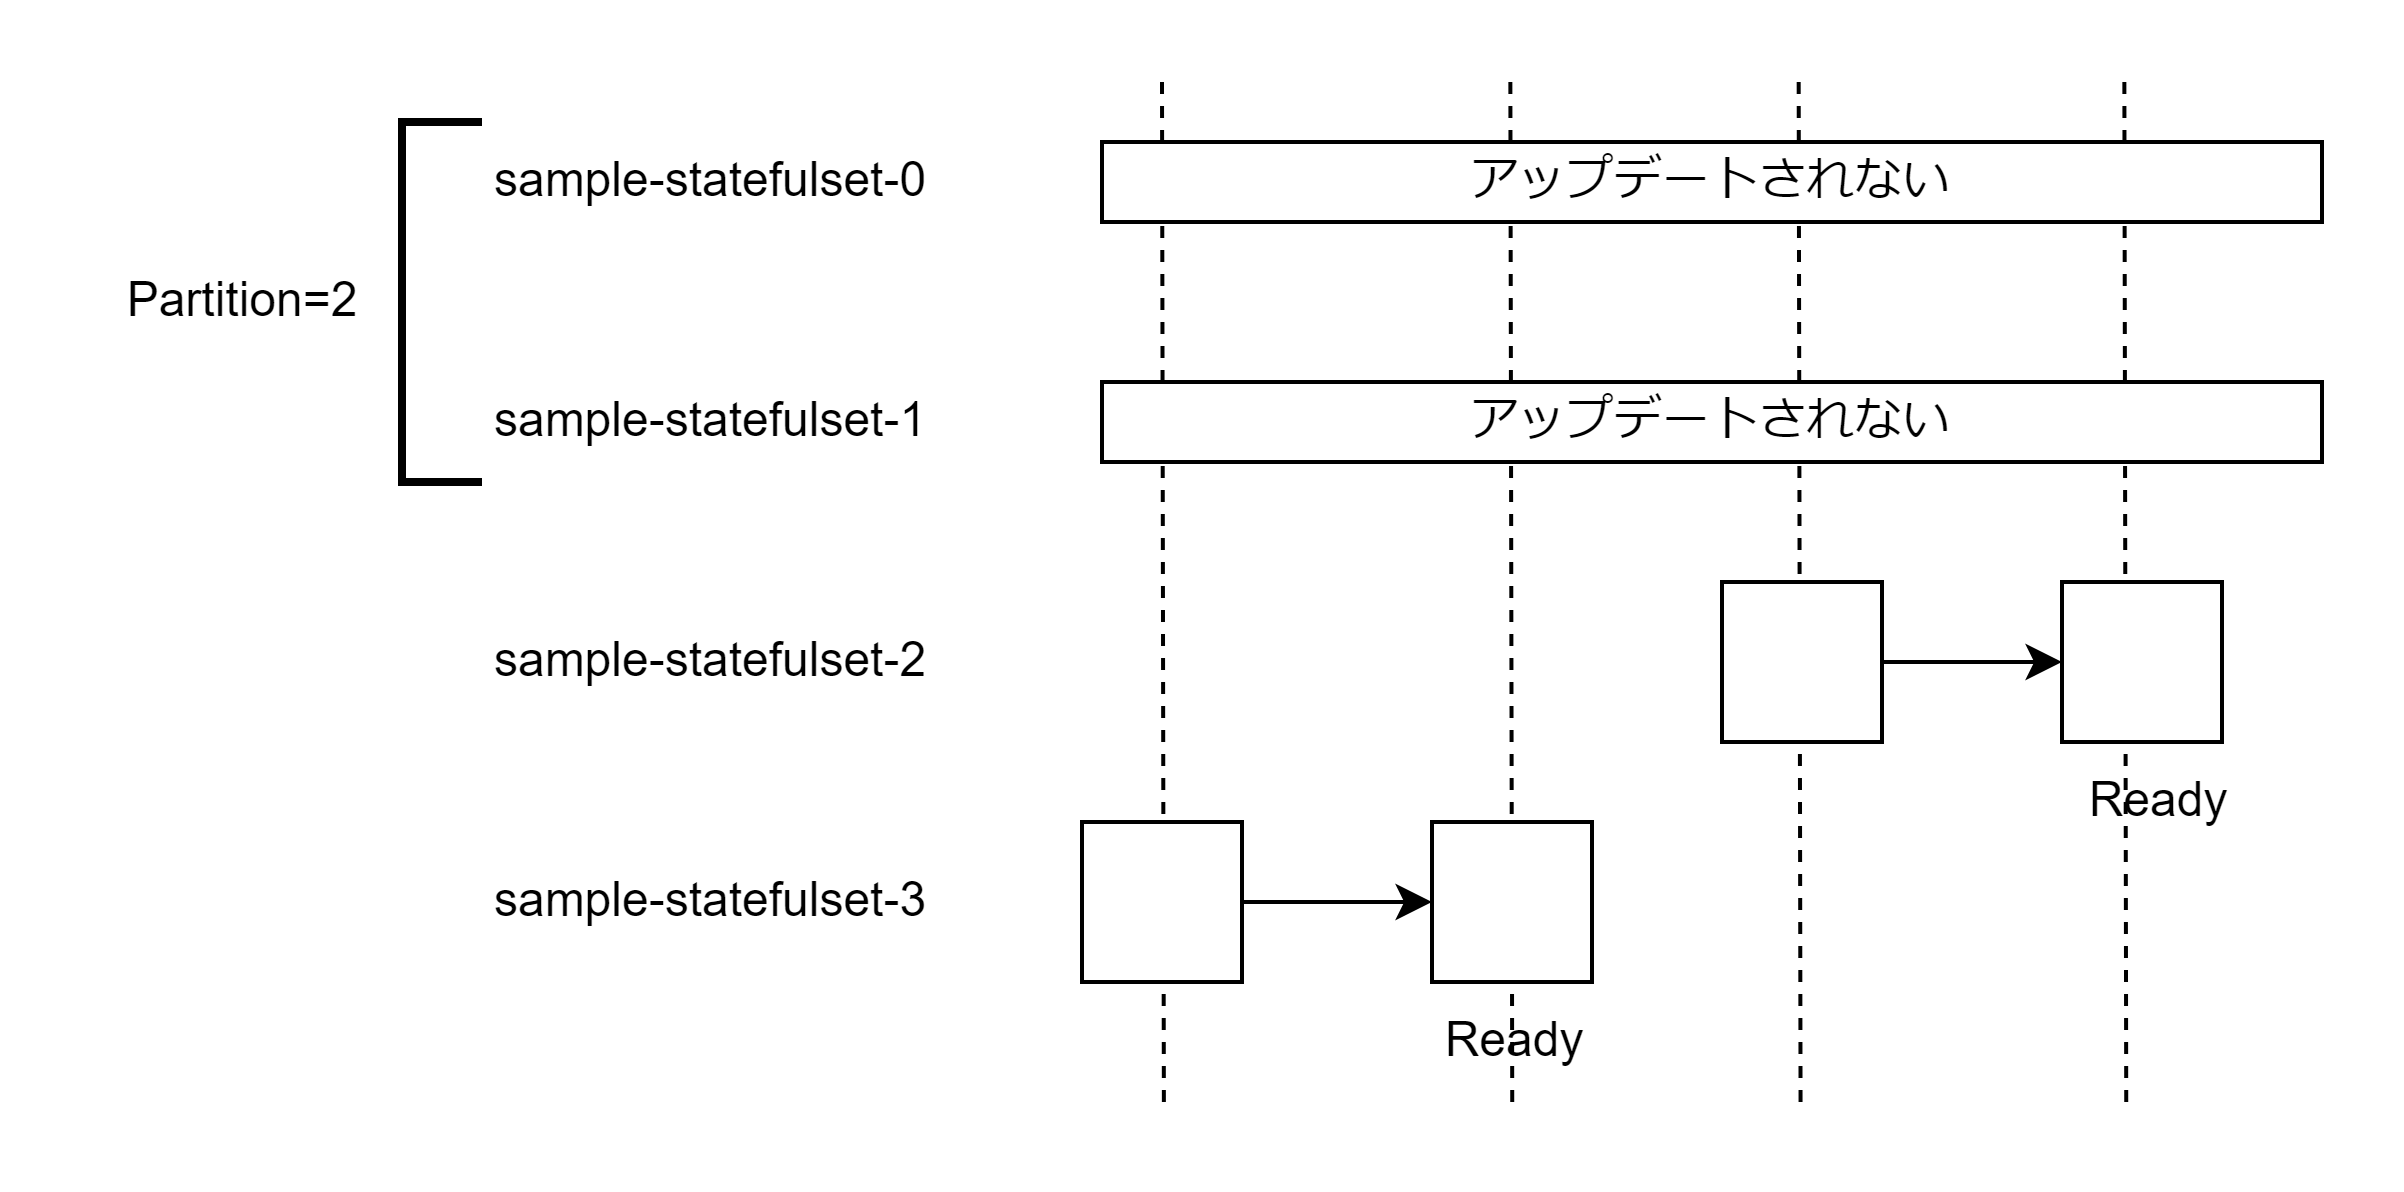

The diagram above was exported from draw.io. Its source (the exported page's mxGraphModel, read from the mxfile embedded in the PNG):
<mxGraphModel dx="2524" dy="-10057" grid="1" gridSize="10" guides="1" tooltips="1" connect="1" arrows="1" fold="1" page="1" pageScale="1" pageWidth="827" pageHeight="1169" math="0" shadow="0">
  <root>
    <mxCell id="0" />
    <mxCell id="1" parent="0" />
    <mxCell id="2" value="" style="endArrow=none;dashed=1;html=1;rounded=0;entryX=0.411;entryY=0.983;entryDx=0;entryDy=0;entryPerimeter=0;" edge="1" parent="1">
      <mxGeometry width="50" height="50" relative="1" as="geometry">
        <mxPoint x="-1269.53" y="17225" as="sourcePoint" />
        <mxPoint x="-1270.0049999999999" y="16969.66" as="targetPoint" />
      </mxGeometry>
    </mxCell>
    <mxCell id="3" value="" style="endArrow=none;dashed=1;html=1;rounded=0;entryX=0.411;entryY=0.983;entryDx=0;entryDy=0;entryPerimeter=0;" edge="1" parent="1">
      <mxGeometry width="50" height="50" relative="1" as="geometry">
        <mxPoint x="-1182.44" y="17225" as="sourcePoint" />
        <mxPoint x="-1182.915" y="16969.66" as="targetPoint" />
      </mxGeometry>
    </mxCell>
    <mxCell id="4" value="" style="endArrow=none;dashed=1;html=1;rounded=0;entryX=0.411;entryY=0.983;entryDx=0;entryDy=0;entryPerimeter=0;" edge="1" parent="1">
      <mxGeometry width="50" height="50" relative="1" as="geometry">
        <mxPoint x="-1110.36" y="17225" as="sourcePoint" />
        <mxPoint x="-1110.8349999999998" y="16969.66" as="targetPoint" />
      </mxGeometry>
    </mxCell>
    <mxCell id="5" value="" style="endArrow=none;dashed=1;html=1;rounded=0;entryX=0.411;entryY=0.983;entryDx=0;entryDy=0;entryPerimeter=0;" edge="1" parent="1">
      <mxGeometry width="50" height="50" relative="1" as="geometry">
        <mxPoint x="-1028.94" y="17225" as="sourcePoint" />
        <mxPoint x="-1029.415" y="16969.66" as="targetPoint" />
      </mxGeometry>
    </mxCell>
    <mxCell id="6" value="sample-statefulset-0" style="text;html=1;align=center;verticalAlign=middle;resizable=0;points=[];autosize=1;strokeColor=none;fillColor=none;" vertex="1" parent="1">
      <mxGeometry x="-1448" y="16980" width="130" height="30" as="geometry" />
    </mxCell>
    <mxCell id="7" value="sample-statefulset-1" style="text;html=1;align=center;verticalAlign=middle;resizable=0;points=[];autosize=1;strokeColor=none;fillColor=none;" vertex="1" parent="1">
      <mxGeometry x="-1448" y="17040" width="130" height="30" as="geometry" />
    </mxCell>
    <mxCell id="8" value="sample-statefulset-2" style="text;html=1;align=center;verticalAlign=middle;resizable=0;points=[];autosize=1;strokeColor=none;fillColor=none;" vertex="1" parent="1">
      <mxGeometry x="-1448" y="17100" width="130" height="30" as="geometry" />
    </mxCell>
    <mxCell id="9" value="sample-statefulset-3" style="text;html=1;align=center;verticalAlign=middle;resizable=0;points=[];autosize=1;strokeColor=none;fillColor=none;" vertex="1" parent="1">
      <mxGeometry x="-1448" y="17160" width="130" height="30" as="geometry" />
    </mxCell>
    <mxCell id="10" value="Partition=2" style="text;html=1;align=center;verticalAlign=middle;resizable=0;points=[];autosize=1;strokeColor=none;fillColor=none;" vertex="1" parent="1">
      <mxGeometry x="-1540" y="17010" width="80" height="30" as="geometry" />
    </mxCell>
    <mxCell id="11" value="アップデートされない" style="rounded=0;whiteSpace=wrap;html=1;" vertex="1" parent="1">
      <mxGeometry x="-1285" y="16985" width="305" height="20" as="geometry" />
    </mxCell>
    <mxCell id="12" value="アップデートされない" style="rounded=0;whiteSpace=wrap;html=1;" vertex="1" parent="1">
      <mxGeometry x="-1285" y="17045" width="305" height="20" as="geometry" />
    </mxCell>
    <mxCell id="13" value="" style="rounded=0;whiteSpace=wrap;html=1;" vertex="1" parent="1">
      <mxGeometry x="-1202.5" y="17155" width="40" height="40" as="geometry" />
    </mxCell>
    <mxCell id="14" style="edgeStyle=orthogonalEdgeStyle;rounded=0;orthogonalLoop=1;jettySize=auto;html=1;entryX=0;entryY=0.5;entryDx=0;entryDy=0;" edge="1" source="15" target="13" parent="1">
      <mxGeometry relative="1" as="geometry" />
    </mxCell>
    <mxCell id="15" value="" style="rounded=0;whiteSpace=wrap;html=1;" vertex="1" parent="1">
      <mxGeometry x="-1290" y="17155" width="40" height="40" as="geometry" />
    </mxCell>
    <mxCell id="16" value="" style="rounded=0;whiteSpace=wrap;html=1;" vertex="1" parent="1">
      <mxGeometry x="-1045" y="17095" width="40" height="40" as="geometry" />
    </mxCell>
    <mxCell id="17" style="edgeStyle=orthogonalEdgeStyle;rounded=0;orthogonalLoop=1;jettySize=auto;html=1;entryX=0;entryY=0.5;entryDx=0;entryDy=0;" edge="1" source="18" target="16" parent="1">
      <mxGeometry relative="1" as="geometry" />
    </mxCell>
    <mxCell id="18" value="" style="rounded=0;whiteSpace=wrap;html=1;" vertex="1" parent="1">
      <mxGeometry x="-1130" y="17095" width="40" height="40" as="geometry" />
    </mxCell>
    <mxCell id="19" value="Ready" style="text;html=1;align=center;verticalAlign=middle;resizable=0;points=[];autosize=1;strokeColor=none;fillColor=none;" vertex="1" parent="1">
      <mxGeometry x="-1212.5" y="17195" width="60" height="30" as="geometry" />
    </mxCell>
    <mxCell id="20" value="Ready" style="text;html=1;align=center;verticalAlign=middle;resizable=0;points=[];autosize=1;strokeColor=none;fillColor=none;" vertex="1" parent="1">
      <mxGeometry x="-1051.25" y="17135" width="60" height="30" as="geometry" />
    </mxCell>
    <mxCell id="21" value="" style="strokeWidth=2;html=1;shape=mxgraph.flowchart.annotation_1;align=left;pointerEvents=1;" vertex="1" parent="1">
      <mxGeometry x="-1460" y="16980" width="20" height="90" as="geometry" />
    </mxCell>
  </root>
</mxGraphModel>